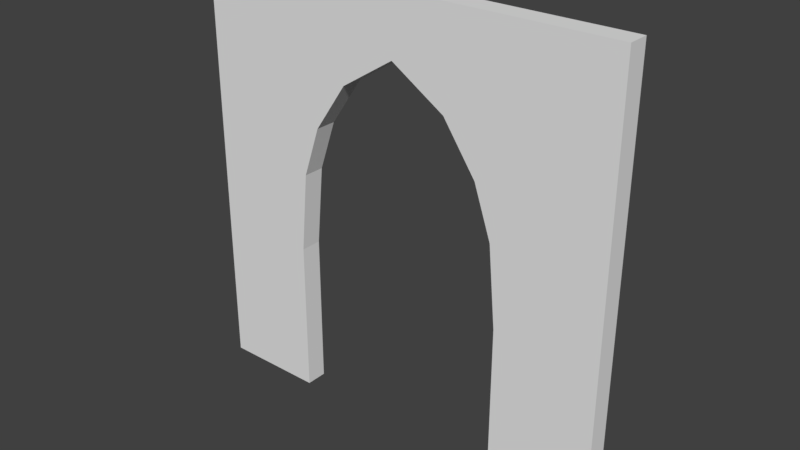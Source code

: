 # Source: ChurchWall_Doorway_4x4x0.2.blend  (saved by Blender 2.79.0; exported with 4.5.12 LTS)
import bpy
from mathutils import Matrix  # noqa: F401  (used for matrix-valued properties, if any)

bpy.ops.wm.read_factory_settings(use_empty=True)
scene = bpy.context.scene
scene.name = 'Scene'

# ---- collections
col_collection_1 = bpy.data.collections.new('Collection 1'); scene.collection.children.link(col_collection_1)

# ---- world
world_world = bpy.data.worlds.new('World'); scene.world = world_world
world_world.color = (0.05088, 0.05088, 0.05088)
world_world.use_sun_shadow = False
world_world.sun_shadow_jitter_overblur = 0.0
world_world.cycles.sampling_method = 'MANUAL'

# ---- meshes
me_churchwall_doorway_4x4x0_2 = bpy.data.meshes.new('ChurchWall_Doorway_4x4x0.2')
me_churchwall_doorway_4x4x0_2.from_pydata([(0.0, 0.0, 0.0), (0.9564, 0.0, -0.2), (0.0, 4.0, 0.0), (0.9564, 0.0, 0.0), (0.0, 0.0, -0.2), (1.495, 4.0, -0.2), (0.0, 4.0, -0.2), (1.495, 4.0, 0.0), (0.9564, 1.451, 0.0), (0.9564, 1.451, -0.2), (1.495, 3.124, -0.2), (0.0, 1.451, -0.2), (0.0, 0.96, 0.0), (0.0, 0.96, -0.2), (0.9564, 0.96, -0.2), (0.9564, 0.96, 0.0), (1.495, 3.124, -9.121e-09), (0.0, 3.124, -9.121e-09), (0.0, 3.124, -0.2), (0.0, 1.451, 0.0), (0.0, 2.201, 5.855e-09), (0.0, 2.201, -0.2), (1.026, 2.201, -0.2), (1.026, 2.201, 5.855e-09), (1.187, 2.674, -2.157e-09), (1.187, 2.674, -0.2), (0.0, 2.674, -2.157e-09), (0.0, 2.674, -0.2), (4.0, 0.0, 0.0), (3.044, 0.0, -0.2), (4.0, 4.0, 0.0), (3.044, 0.0, 0.0), (4.0, 0.0, -0.2), (2.505, 4.0, -0.2), (4.0, 4.0, -0.2), (2.505, 4.0, 0.0), (3.044, 1.451, 0.0), (3.044, 1.451, -0.2), (2.505, 3.124, -0.2), (4.0, 1.451, -0.2), (4.0, 0.96, 0.0), (4.0, 0.96, -0.2), (3.044, 0.96, -0.2), (3.044, 0.96, 0.0), (2.505, 3.124, -9.121e-09), (4.0, 3.124, -9.121e-09), (4.0, 3.124, -0.2), (4.0, 1.451, 0.0), (4.0, 2.201, 5.855e-09), (4.0, 2.201, -0.2), (2.974, 2.201, -0.2), (2.974, 2.201, 5.855e-09), (2.813, 2.674, -2.157e-09), (2.813, 2.674, -0.2), (4.0, 2.674, -2.157e-09), (4.0, 2.674, -0.2), (2.0, 4.0, 0.0), (2.0, 4.0, -0.2), (2.0, 3.445, -0.2), (2.0, 3.445, -1.072e-08)], [], [(17, 16, 7, 2), (17, 2, 6, 18), (3, 0, 4, 1), (2, 7, 5, 6), (18, 6, 5, 10), (7, 56, 57, 5), (10, 5, 57, 58), (16, 59, 56, 7), (13, 11, 9, 14), (12, 19, 11, 13), (12, 15, 8, 19), (0, 3, 15, 12), (0, 12, 13, 4), (4, 13, 14, 1), (26, 24, 16, 17), (26, 17, 18, 27), (27, 18, 10, 25), (11, 21, 22, 9), (19, 20, 21, 11), (19, 8, 23, 20), (21, 27, 25, 22), (20, 26, 27, 21), (20, 23, 24, 26), (10, 58, 59, 16), (24, 25, 10, 16), (25, 24, 23, 22), (22, 23, 8, 9), (9, 8, 15, 14), (3, 1, 14, 15), (45, 30, 35, 44), (45, 46, 34, 30), (31, 29, 32, 28), (30, 34, 33, 35), (46, 38, 33, 34), (35, 33, 57, 56), (38, 58, 57, 33), (44, 35, 56, 59), (41, 42, 37, 39), (40, 41, 39, 47), (40, 47, 36, 43), (28, 40, 43, 31), (28, 32, 41, 40), (32, 29, 42, 41), (54, 45, 44, 52), (54, 55, 46, 45), (55, 53, 38, 46), (39, 37, 50, 49), (47, 39, 49, 48), (47, 48, 51, 36), (49, 50, 53, 55), (48, 49, 55, 54), (48, 54, 52, 51), (38, 44, 59, 58), (52, 44, 38, 53), (53, 50, 51, 52), (50, 37, 36, 51), (37, 42, 43, 36), (57, 56, 59, 58), (31, 43, 42, 29)])
me_churchwall_doorway_4x4x0_2.use_remesh_preserve_volume = False
me_churchwall_doorway_4x4x0_2.use_remesh_preserve_attributes = False
me_churchwall_doorway_4x4x0_2.use_mirror_vertex_groups = False
me_churchwall_doorway_4x4x0_2.update()

# ---- objects
ob_churchwall_doorway_4x4x0_2 = bpy.data.objects.new('ChurchWall_Doorway_4x4x0.2', me_churchwall_doorway_4x4x0_2)

# ---- transforms, parenting, visibility, modifiers, constraints
ob_churchwall_doorway_4x4x0_2.location = (0.0, 0.0, 0.0)
ob_churchwall_doorway_4x4x0_2.rotation_euler = (1.571, -0.0, 0.0)
ob_churchwall_doorway_4x4x0_2.lineart.crease_threshold = 0.0

# ---- collection membership
col_collection_1.objects.link(ob_churchwall_doorway_4x4x0_2)

# ---- scene / render settings (as saved in the file)
scene.frame_start = 1; scene.frame_end = 250; scene.frame_set(1)
scene.render.engine = 'CYCLES'
scene.render.resolution_percentage = 50
scene.render.dither_intensity = 0.0
scene.cycles.use_denoising = False
scene.cycles.samples = 128
scene.cycles.sampling_pattern = 'TABULATED_SOBOL'
scene.cycles.use_adaptive_sampling = False
scene.cycles.use_light_tree = False
scene.cycles.blur_glossy = 0.0
scene.cycles.sample_clamp_indirect = 0.0
scene.view_settings.view_transform = 'Standard'
bpy.context.view_layer.update()

# ---- added for rendering (the .blend has no active camera and no usable light): camera, sun
cam_auto = bpy.data.cameras.new('AutoCamera')
cam_auto.lens = 50.0
cam_auto.sensor_width = 36.0
cam_auto.clip_end = 1000.0
ob_auto_camera = bpy.data.objects.new('AutoCamera', cam_auto)
scene.collection.objects.link(ob_auto_camera)
ob_auto_camera.location = (7.23713, -6.18456, 6.1897)
ob_auto_camera.rotation_euler = (1.09748, -7.21219e-08, 0.694738)
scene.camera = ob_auto_camera
light_auto_sun = bpy.data.lights.new('AutoSun', 'SUN')
light_auto_sun.energy = 3.0
light_auto_sun.angle = 0.0523599
ob_auto_sun = bpy.data.objects.new('AutoSun', light_auto_sun)
scene.collection.objects.link(ob_auto_sun)
ob_auto_sun.rotation_euler = (0.872665, 0.174533, 0.523599)
bpy.context.view_layer.update()
